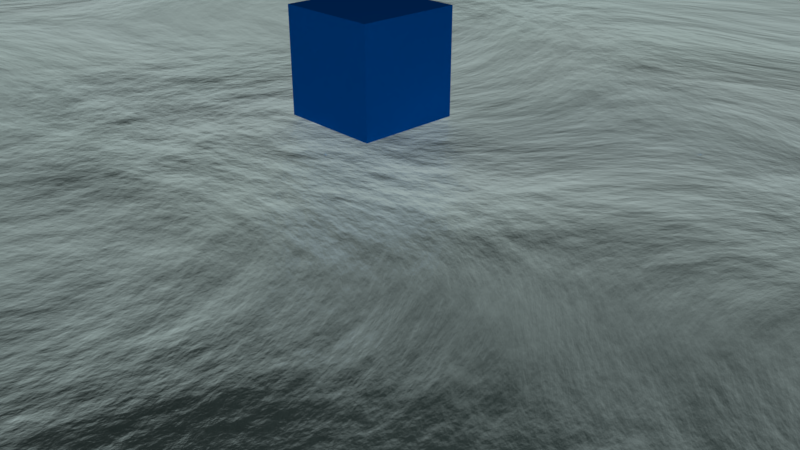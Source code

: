 # Source: cubephysics.blend  (saved by Blender 2.79.0; exported with 4.5.12 LTS)
import bpy
from mathutils import Matrix  # noqa: F401  (used for matrix-valued properties, if any)

bpy.ops.wm.read_factory_settings(use_empty=True)
scene = bpy.context.scene
scene.name = 'Scene'

# ---- collections
col_collection_1 = bpy.data.collections.new('Collection 1'); scene.collection.children.link(col_collection_1)

# ---- materials (node trees are filled in below, after node groups)
mat_water = bpy.data.materials.new('Water')
mat_water.alpha_threshold = 0.0
mat_water.preview_render_type = 'FLAT'
mat_water.roughness = 0.5
mat_water.line_color = (0.0, 0.0, 0.0, 1.0)
mat_car_paint = bpy.data.materials.new('Car Paint')
mat_car_paint.alpha_threshold = 0.0
mat_car_paint.diffuse_color = (0.0, 0.2113, 1.0, 1.0)
mat_car_paint.roughness = 0.5
mat_car_paint.specular_intensity = 1.499
mat_car_paint.line_color = (0.0, 0.0, 0.0, 1.0)

# ---- node groups
ng_nodegroup_002 = bpy.data.node_groups.new('NodeGroup.002', 'ShaderNodeTree')
_s = ng_nodegroup_002.interface.new_socket(name='Shader', in_out='OUTPUT', socket_type='NodeSocketShader')
_s = ng_nodegroup_002.interface.new_socket(name='Color', in_out='OUTPUT', socket_type='NodeSocketColor')
_s.default_value = (0.04608, 0.0, 1.0, 0.0)
_N = ng_nodegroup_002.nodes; _L = ng_nodegroup_002.links
n0 = _N.new('ShaderNodeBsdfRefraction'); n0.name = 'Refraction BSDF'; n0.location = (-126, -335)
n0.distribution = 'GGX'
n0.inputs[0].default_value = (0.8, 0.8, 0.8, 1.0)
n1 = _N.new('ShaderNodeBsdfAnisotropic'); n1.name = 'Glossy BSDF'; n1.location = (-117, -17)
n1.distribution = 'GGX'
n1.inputs[1].default_value = 0.0
n2 = _N.new('ShaderNodeBsdfGlass'); n2.name = 'Glass BSDF'; n2.location = (-93, -514)
n2.width = 120
n2.distribution = 'BECKMANN'
n2.inputs[2].default_value = 1.45
n3 = _N.new('ShaderNodeTexNoise'); n3.name = 'Noise Texture'; n3.location = (-1116, -257)
n3.inputs[3].default_value = 16.0
n3.inputs[8].default_value = -0.55
n4 = _N.new('ShaderNodeBsdfGlass'); n4.name = 'Glass BSDF.002'; n4.location = (-1560, -36)
n4.distribution = 'BECKMANN'
n4.inputs[0].default_value = (0.2713, 0.2713, 0.2713, 1.0)
n4.inputs[2].default_value = 1.45
n5 = _N.new('ShaderNodeAddShader'); n5.name = 'Add Shader'; n5.location = (433, 393)
n6 = _N.new('ShaderNodeEmission'); n6.name = 'Emission'; n6.location = (-262, 514)
n6.inputs[0].default_value = (0.6418, 0.8, 0.7841, 1.0)
n7 = _N.new('ShaderNodeLayerWeight'); n7.name = 'Layer Weight'; n7.location = (-372, 270)
n8 = _N.new('ShaderNodeValToRGB'); n8.name = 'ColorRamp.001'; n8.location = (-170, 328)
n8.width = 320
while len(n8.color_ramp.elements) > 1: n8.color_ramp.elements.remove(n8.color_ramp.elements[-1])
n8.color_ramp.elements[0].position = 0.2633; n8.color_ramp.elements[0].color = (1.0, 1.0, 1.0, 1.0)
_e = n8.color_ramp.elements.new(1.0); _e.color = (0.0, 0.0, 0.0, 1.0)
n9 = _N.new('ShaderNodeValToRGB'); n9.name = 'ColorRamp'; n9.location = (-837, 78)
while len(n9.color_ramp.elements) > 1: n9.color_ramp.elements.remove(n9.color_ramp.elements[-1])
n9.color_ramp.elements[0].position = 0.5182; n9.color_ramp.elements[0].color = (0.4978, 0.9562, 1.0, 1.0)
_e = n9.color_ramp.elements.new(0.5273); _e.color = (0.3586, 0.4731, 0.4527, 1.0)
n10 = _N.new('ShaderNodeMixShader'); n10.name = 'Mix Shader.002'; n10.location = (627, 216)
n11 = _N.new('ShaderNodeBsdfGlass'); n11.name = 'Glass BSDF.001'; n11.location = (294, 53)
n11.distribution = 'GGX'
n11.inputs[0].default_value = (0.6269, 0.9328, 0.8928, 1.0)
n11.inputs[1].default_value = 1.0
n11.inputs[2].default_value = 25.4
n12 = _N.new('ShaderNodeBsdfGlass'); n12.name = 'Glass BSDF.003'; n12.location = (403, -305)
n12.distribution = 'GGX'
n12.inputs[0].default_value = (0.6269, 0.9328, 0.8928, 1.0)
n12.inputs[2].default_value = 25.4
n13 = _N.new('ShaderNodeMixShader'); n13.name = 'Mix Shader.001'; n13.location = (128, -356)
n13.width = 141
n13.inputs[0].default_value = 0.0
n14 = _N.new('NodeGroupInput'); n14.name = 'Group Input'; n14.location = (-1760, 0)
n15 = _N.new('ShaderNodeMixShader'); n15.name = 'Mix Shader'; n15.location = (1380, -53)
n16 = _N.new('ShaderNodeOutputMaterial'); n16.name = 'Material Output'; n16.location = (1660, -109)
n17 = _N.new('NodeGroupOutput'); n17.name = 'Group Output'; n17.location = (1760, 0)
n18 = _N.new('ShaderNodeMath'); n18.name = 'Math'; n18.location = (0, 0)
n18.operation = 'POWER'
n19 = _N.new('ShaderNodeMath'); n19.name = 'Math.001'; n19.location = (0, 0)
n19.operation = 'POWER'
_L.new(n0.outputs[0], n13.inputs[1])
_L.new(n3.outputs[1], n1.inputs[0])
_L.new(n3.outputs[0], n9.inputs[0])
_L.new(n3.outputs[1], n11.inputs[3])
_L.new(n2.outputs[0], n13.inputs[2])
_L.new(n4.outputs[0], n3.inputs[2])
_L.new(n9.outputs[1], n2.inputs[0])
_L.new(n1.outputs[0], n5.inputs[0])
_L.new(n5.outputs[0], n10.inputs[1])
_L.new(n6.outputs[0], n5.inputs[1])
_L.new(n8.outputs[0], n10.inputs[0])
_L.new(n7.outputs[1], n8.inputs[0])
_L.new(n11.outputs[0], n15.inputs[0])
_L.new(n10.outputs[0], n15.inputs[1])
_L.new(n12.outputs[0], n15.inputs[2])
_L.new(n15.outputs[0], n17.inputs[0])
_L.new(n3.outputs[1], n17.inputs[1])
_L.new(n13.outputs[0], n18.inputs[0])
_L.new(n18.outputs[0], n12.inputs[1])
_L.new(n4.outputs[0], n19.inputs[0])
_L.new(n19.outputs[0], n2.inputs[1])
n16.is_active_output = True

# ---- material node trees
mat_water.use_nodes = True; mat_water.node_tree.nodes.clear()
_N = mat_water.node_tree.nodes; _L = mat_water.node_tree.links
n0 = _N.new('ShaderNodeGroup'); n0.name = 'Group'; n0.location = (-130, -2)
n0.node_tree = ng_nodegroup_002
n1 = _N.new('ShaderNodeOutputMaterial'); n1.name = 'Material Output'; n1.location = (130, 2)
n2 = _N.new('ShaderNodeDisplacement'); n2.name = 'Displacement'; n2.location = (0, 0)
n2.inputs[1].default_value = 0.0
n2.inputs[2].default_value = 0.1
_L.new(n0.outputs[0], n1.inputs[0])
_L.new(n0.outputs[1], n2.inputs[0])
_L.new(n2.outputs[0], n1.inputs[2])
n1.is_active_output = True

# ---- world
world_world = bpy.data.worlds.new('World'); scene.world = world_world
world_world.color = (0.05088, 0.05088, 0.05088)
world_world.use_sun_shadow = False
world_world.sun_shadow_jitter_overblur = 0.0
world_world.cycles.sampling_method = 'MANUAL'

# ---- cameras
cam_camera = bpy.data.cameras.new('Camera')
cam_camera.clip_end = 100.0
cam_camera.lens = 35.0
cam_camera.sensor_width = 32.0
cam_camera.sensor_height = 18.0
cam_camera.ortho_scale = 7.314
cam_camera.dof.focus_distance = 0.0

# ---- lights
light_lamp = bpy.data.lights.new('Lamp', 'POINT')
light_lamp.transmission_factor = 0.0
light_lamp.cutoff_distance = 30.0
light_lamp.energy = 100.0
light_lamp.shadow_buffer_clip_start = 1.001
light_lamp.shadow_soft_size = 0.1
light_lamp.shadow_maximum_resolution = 0.006
light_lamp.use_absolute_resolution = True

# ---- meshes
me_plane = bpy.data.meshes.new('Plane')
me_plane.from_pydata([(-1.0, -1.0, 0.0), (1.0, -1.0, 0.0), (-1.0, 1.0, 0.0), (1.0, 1.0, 0.0)], [], [(0, 1, 3, 2)])
me_plane.materials.append(mat_water)
me_plane.use_remesh_preserve_volume = False
me_plane.use_remesh_preserve_attributes = False
me_plane.use_mirror_vertex_groups = False
me_plane.update()
me_cube = bpy.data.meshes.new('Cube')
me_cube.from_pydata([(1.0, 1.0, -1.0), (1.0, -1.0, -1.0), (-1.0, -1.0, -1.0), (-1.0, 1.0, -1.0), (1.0, 1.0, 1.0), (1.0, -1.0, 1.0), (-1.0, -1.0, 1.0), (-1.0, 1.0, 1.0)], [], [(0, 1, 2, 3), (4, 7, 6, 5), (0, 4, 5, 1), (1, 5, 6, 2), (2, 6, 7, 3), (4, 0, 3, 7)])
me_cube.materials.append(mat_car_paint)
me_cube.use_remesh_preserve_volume = False
me_cube.use_remesh_preserve_attributes = False
me_cube.use_mirror_vertex_groups = False
me_cube.update()

# ---- objects
ob_plane = bpy.data.objects.new('Plane', me_plane)
ob_cube = bpy.data.objects.new('Cube', me_cube)
ob_lamp = bpy.data.objects.new('Lamp', light_lamp)
ob_camera = bpy.data.objects.new('Camera', cam_camera)

# ---- transforms, parenting, visibility, modifiers, constraints
ob_plane.location = (-11.5, 6.06, -1.039)
ob_plane.scale = (24.0, 24.0, 24.0)
ob_plane.lineart.crease_threshold = 0.0
_m = ob_plane.modifiers.new('Fluid', 'FLUID')
_m.fluid_type = 'FLOW'
_m = ob_plane.modifiers.new('Collision', 'COLLISION')
_m = ob_plane.modifiers.new('ParticleSystem 1', 'PARTICLE_SYSTEM')
ob_cube.location = (-6.066, 5.42, 0.214)
ob_cube.scale = (1.194, 1.194, 1.194)
ob_cube.lock_rotations_4d = False
ob_cube.empty_display_type = 'ARROWS'
ob_cube.lineart.crease_threshold = 0.0
ob_lamp.location = (4.076, 1.005, 5.904)
ob_lamp.rotation_euler = (0.6503, 0.05522, 1.866)
ob_lamp.lock_rotations_4d = False
ob_lamp.empty_display_type = 'ARROWS'
ob_lamp.color = (0.0, 0.0, 0.0, 0.0)
ob_lamp.lineart.crease_threshold = 0.0
ob_camera.location = (7.481, -6.508, 5.344)
ob_camera.rotation_euler = (1.109, 0.0, 0.8149)
ob_camera.lock_rotations_4d = False
ob_camera.empty_display_type = 'ARROWS'
ob_camera.color = (0.0, 0.0, 0.0, 0.0)
ob_camera.display_type = 'WIRE'
ob_camera.lineart.crease_threshold = 0.0

# ---- collection membership
col_collection_1.objects.link(ob_plane)
col_collection_1.objects.link(ob_cube)
col_collection_1.objects.link(ob_lamp)
col_collection_1.objects.link(ob_camera)

# ---- scene / render settings (as saved in the file)
scene.camera = ob_camera
scene.frame_start = 1; scene.frame_end = 88; scene.frame_set(52)
scene.render.engine = 'CYCLES'
scene.render.resolution_percentage = 50
scene.render.dither_intensity = 0.0
scene.cycles.use_denoising = False
scene.cycles.samples = 128
scene.cycles.sampling_pattern = 'TABULATED_SOBOL'
scene.cycles.use_adaptive_sampling = False
scene.cycles.use_light_tree = False
scene.cycles.blur_glossy = 0.0
scene.cycles.sample_clamp_indirect = 0.0
scene.view_settings.view_transform = 'Standard'
bpy.context.view_layer.update()
